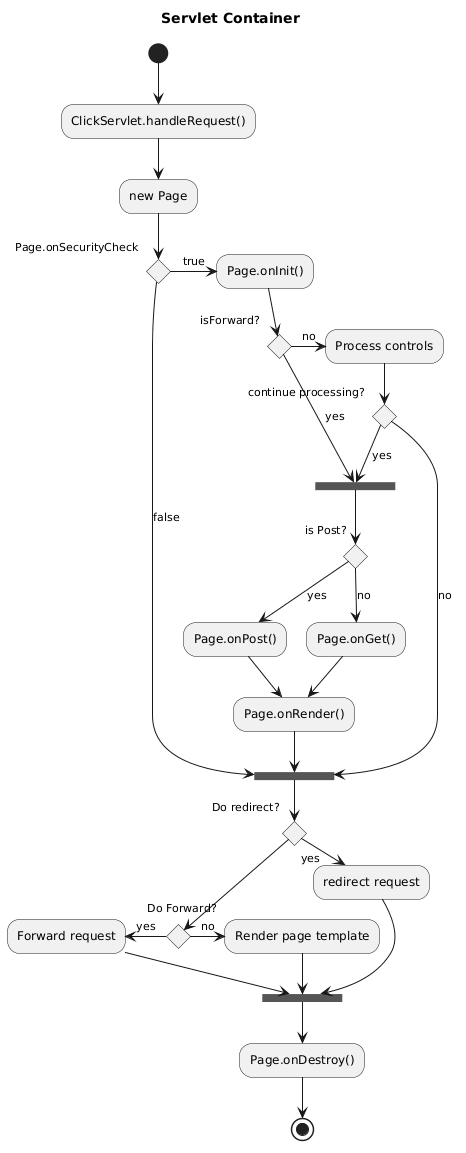

The diagram above was rendered by PlantUML. Its source (embedded in the PNG):
@startuml
title Servlet Container

(*) --> "ClickServlet.handleRequest()"
--> "new Page"

if "Page.onSecurityCheck" then
  ->[true] "Page.onInit()"
  
  if "isForward?" then
   ->[no] "Process controls"
   
   if "continue processing?" then
	 -->[yes] ===RENDERING===
   else
	 -->[no] ===REDIRECT_CHECK===
   endif
   
  else
   -->[yes] ===RENDERING===
  endif
  
  if "is Post?" then
	-->[yes] "Page.onPost()"
	--> "Page.onRender()" as render
	--> ===REDIRECT_CHECK===
  else
	-->[no] "Page.onGet()"
	--> render
  endif
  
else
  -->[false] ===REDIRECT_CHECK===
endif

if "Do redirect?" then
 ->[yes] "redirect request"
 --> ==BEFORE_DESTROY===
else
 if "Do Forward?" then
  -left->[yes] "Forward request"
  --> ==BEFORE_DESTROY===
 else
  -right->[no] "Render page template"
  --> ==BEFORE_DESTROY===
 endif
endif

--> "Page.onDestroy()"
-->(*)
@enduml